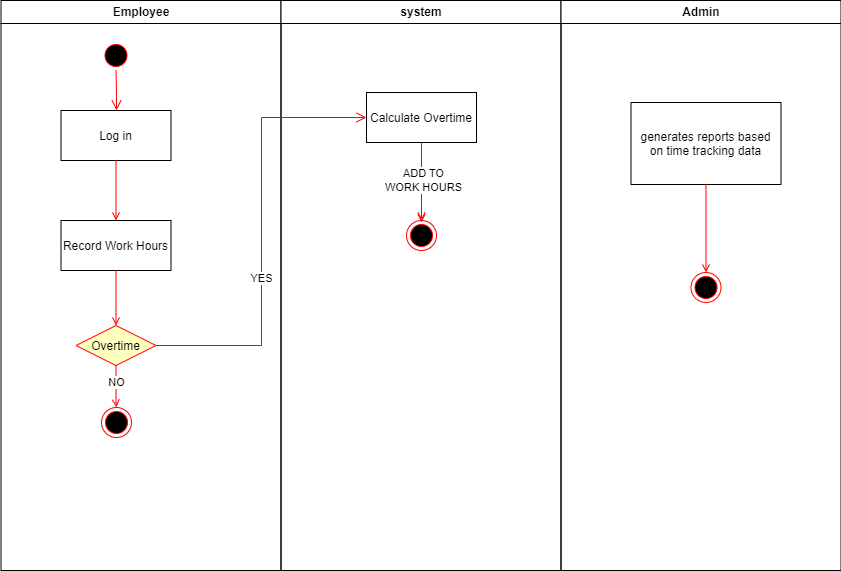

The diagram above was exported from draw.io. Its source (the exported page's mxGraphModel, read from the mxfile embedded in the PNG):
<mxGraphModel dx="1100" dy="902" grid="1" gridSize="10" guides="1" tooltips="1" connect="1" arrows="1" fold="1" page="1" pageScale="1" pageWidth="1169" pageHeight="826" background="none" math="0" shadow="0">
  <root>
    <mxCell id="0" />
    <mxCell id="1" parent="0" />
    <mxCell id="2" value="Employee" style="swimlane;whiteSpace=wrap" parent="1" vertex="1">
      <mxGeometry x="164.5" y="128" width="280" height="570" as="geometry" />
    </mxCell>
    <mxCell id="5" value="" style="ellipse;shape=startState;fillColor=#000000;strokeColor=#ff0000;" parent="2" vertex="1">
      <mxGeometry x="100" y="40" width="30" height="30" as="geometry" />
    </mxCell>
    <mxCell id="6" value="" style="edgeStyle=elbowEdgeStyle;elbow=horizontal;verticalAlign=bottom;endArrow=open;endSize=8;strokeColor=#FF0000;endFill=1;rounded=0" parent="2" source="5" target="7" edge="1">
      <mxGeometry x="100" y="40" as="geometry">
        <mxPoint x="115" y="110" as="targetPoint" />
      </mxGeometry>
    </mxCell>
    <mxCell id="7" value="Log in" style="" parent="2" vertex="1">
      <mxGeometry x="60" y="110" width="110" height="50" as="geometry" />
    </mxCell>
    <mxCell id="8" value="Record Work Hours" style="" parent="2" vertex="1">
      <mxGeometry x="60" y="220" width="110" height="50" as="geometry" />
    </mxCell>
    <mxCell id="9" value="" style="endArrow=open;strokeColor=#FF0000;endFill=1;rounded=0" parent="2" source="7" target="8" edge="1">
      <mxGeometry relative="1" as="geometry" />
    </mxCell>
    <mxCell id="11" value="" style="endArrow=open;strokeColor=#FF0000;endFill=1;rounded=0" parent="2" source="8" edge="1">
      <mxGeometry relative="1" as="geometry">
        <mxPoint x="115" y="325" as="targetPoint" />
      </mxGeometry>
    </mxCell>
    <mxCell id="21" value="Overtime" style="rhombus;fillColor=#ffffc0;strokeColor=#ff0000;" parent="2" vertex="1">
      <mxGeometry x="75" y="325" width="80" height="40" as="geometry" />
    </mxCell>
    <mxCell id="3" value="system" style="swimlane;whiteSpace=wrap" parent="1" vertex="1">
      <mxGeometry x="444.5" y="128" width="280" height="570" as="geometry" />
    </mxCell>
    <mxCell id="15" value="Calculate Overtime" style="" parent="3" vertex="1">
      <mxGeometry x="85.5" y="92" width="110" height="50" as="geometry" />
    </mxCell>
    <mxCell id="17" value="" style="endArrow=open;strokeColor=#FF0000;endFill=1;rounded=0" parent="3" source="8juJ1OaD0SdV50n-U1K3-48" edge="1">
      <mxGeometry relative="1" as="geometry">
        <mxPoint x="140.5" y="222" as="targetPoint" />
      </mxGeometry>
    </mxCell>
    <mxCell id="8juJ1OaD0SdV50n-U1K3-48" value="" style="ellipse;html=1;shape=endState;fillColor=#000000;strokeColor=#ff0000;" vertex="1" parent="3">
      <mxGeometry x="125.5" y="220" width="30" height="30" as="geometry" />
    </mxCell>
    <mxCell id="8juJ1OaD0SdV50n-U1K3-49" value="" style="endArrow=open;strokeColor=#FF0000;endFill=1;rounded=0" edge="1" parent="3" source="15" target="8juJ1OaD0SdV50n-U1K3-48">
      <mxGeometry relative="1" as="geometry">
        <mxPoint x="585.5" y="270" as="sourcePoint" />
        <mxPoint x="585" y="350" as="targetPoint" />
      </mxGeometry>
    </mxCell>
    <mxCell id="8juJ1OaD0SdV50n-U1K3-50" value="ADD TO&lt;br&gt;WORK HOURS" style="edgeLabel;html=1;align=center;verticalAlign=middle;resizable=0;points=[];" vertex="1" connectable="0" parent="8juJ1OaD0SdV50n-U1K3-49">
      <mxGeometry x="-0.06" y="1" relative="1" as="geometry">
        <mxPoint as="offset" />
      </mxGeometry>
    </mxCell>
    <mxCell id="4" value="Admin" style="swimlane;whiteSpace=wrap" parent="1" vertex="1">
      <mxGeometry x="724.5" y="128" width="280" height="570" as="geometry" />
    </mxCell>
    <mxCell id="33" value="generates reports based &#10;on time tracking data" style="" parent="4" vertex="1">
      <mxGeometry x="70" y="102" width="150" height="82" as="geometry" />
    </mxCell>
    <mxCell id="38" value="" style="ellipse;shape=endState;fillColor=#000000;strokeColor=#ff0000" parent="4" vertex="1">
      <mxGeometry x="130" y="272" width="30" height="30" as="geometry" />
    </mxCell>
    <mxCell id="39" value="" style="endArrow=open;strokeColor=#FF0000;endFill=1;rounded=0" parent="4" source="33" target="38" edge="1">
      <mxGeometry relative="1" as="geometry" />
    </mxCell>
    <mxCell id="23" value="" style="edgeStyle=elbowEdgeStyle;elbow=horizontal;align=left;verticalAlign=top;endArrow=open;endSize=8;strokeColor=#FF0000;endFill=1;rounded=0;" parent="1" source="21" target="15" edge="1">
      <mxGeometry x="-1" relative="1" as="geometry">
        <mxPoint x="420" y="473" as="targetPoint" />
      </mxGeometry>
    </mxCell>
    <mxCell id="8juJ1OaD0SdV50n-U1K3-43" value="YES" style="edgeLabel;html=1;align=center;verticalAlign=middle;resizable=0;points=[];" vertex="1" connectable="0" parent="23">
      <mxGeometry x="-0.21" y="1" relative="1" as="geometry">
        <mxPoint as="offset" />
      </mxGeometry>
    </mxCell>
    <mxCell id="8juJ1OaD0SdV50n-U1K3-45" value="" style="ellipse;html=1;shape=endState;fillColor=#000000;strokeColor=#ff0000;" vertex="1" parent="1">
      <mxGeometry x="265" y="535" width="30" height="30" as="geometry" />
    </mxCell>
    <mxCell id="12" value="" style="edgeStyle=elbowEdgeStyle;elbow=horizontal;strokeColor=#FF0000;endArrow=open;endFill=1;rounded=0;" parent="1" source="21" target="8juJ1OaD0SdV50n-U1K3-45" edge="1">
      <mxGeometry width="100" height="100" relative="1" as="geometry">
        <mxPoint x="224.5" y="478" as="sourcePoint" />
        <mxPoint x="280" y="550" as="targetPoint" />
        <Array as="points">
          <mxPoint x="279.5" y="530" />
        </Array>
      </mxGeometry>
    </mxCell>
    <mxCell id="8juJ1OaD0SdV50n-U1K3-44" value="NO" style="edgeLabel;html=1;align=center;verticalAlign=middle;resizable=0;points=[];" vertex="1" connectable="0" parent="12">
      <mxGeometry x="-0.2543" relative="1" as="geometry">
        <mxPoint as="offset" />
      </mxGeometry>
    </mxCell>
  </root>
</mxGraphModel>